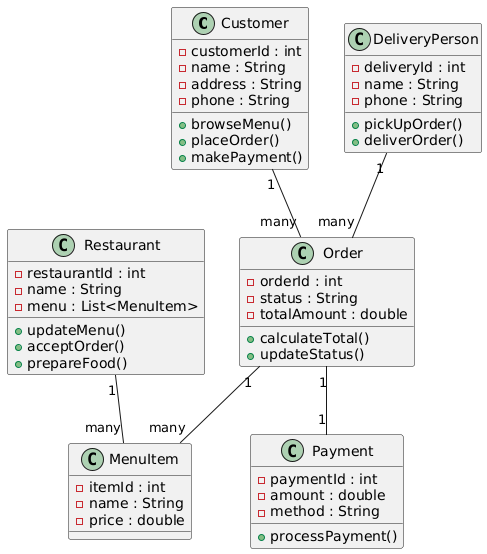

The diagram above was rendered by PlantUML. Its source (embedded in the PNG):
@startuml
class Customer {
  -customerId : int
  -name : String
  -address : String
  -phone : String
  +browseMenu()
  +placeOrder()
  +makePayment()
}

class Restaurant {
  -restaurantId : int
  -name : String
  -menu : List<MenuItem>
  +updateMenu()
  +acceptOrder()
  +prepareFood()
}

class MenuItem {
  -itemId : int
  -name : String
  -price : double
}

class Order {
  -orderId : int
  -status : String
  -totalAmount : double
  +calculateTotal()
  +updateStatus()
}

class Payment {
  -paymentId : int
  -amount : double
  -method : String
  +processPayment()
}

class DeliveryPerson {
  -deliveryId : int
  -name : String
  -phone : String
  +pickUpOrder()
  +deliverOrder()
}

Customer "1" -- "many" Order
Order "1" -- "many" MenuItem
Order "1" -- "1" Payment
Restaurant "1" -- "many" MenuItem
DeliveryPerson "1" -- "many" Order
@enduml